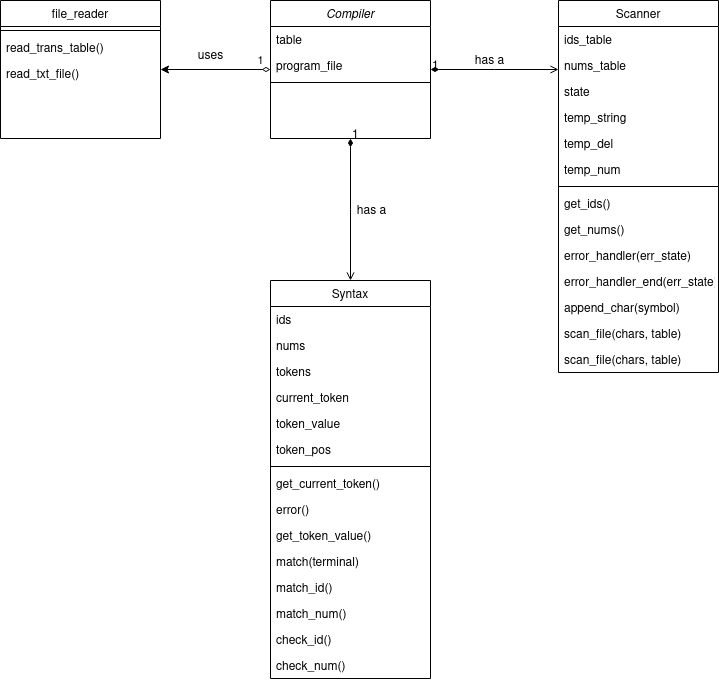

The diagram above was exported from draw.io. Its source (the exported page's mxGraphModel, read from the mxfile embedded in the PNG):
<mxGraphModel dx="2249" dy="757" grid="1" gridSize="10" guides="1" tooltips="1" connect="1" arrows="1" fold="1" page="1" pageScale="1" pageWidth="827" pageHeight="1169" math="0" shadow="0">
  <root>
    <mxCell id="WIyWlLk6GJQsqaUBKTNV-0" />
    <mxCell id="WIyWlLk6GJQsqaUBKTNV-1" parent="WIyWlLk6GJQsqaUBKTNV-0" />
    <mxCell id="60rlG5DVI8mUSwF2cBfh-12" value="1" style="edgeStyle=orthogonalEdgeStyle;rounded=0;orthogonalLoop=1;jettySize=auto;html=1;startArrow=diamondThin;startFill=0;" parent="WIyWlLk6GJQsqaUBKTNV-1" source="zkfFHV4jXpPFQw0GAbJ--0" target="zkfFHV4jXpPFQw0GAbJ--6" edge="1">
      <mxGeometry x="-0.8182" y="-9" relative="1" as="geometry">
        <mxPoint as="offset" />
      </mxGeometry>
    </mxCell>
    <mxCell id="zkfFHV4jXpPFQw0GAbJ--0" value="Compiler" style="swimlane;fontStyle=2;align=center;verticalAlign=top;childLayout=stackLayout;horizontal=1;startSize=26;horizontalStack=0;resizeParent=1;resizeLast=0;collapsible=1;marginBottom=0;rounded=0;shadow=0;strokeWidth=1;" parent="WIyWlLk6GJQsqaUBKTNV-1" vertex="1">
      <mxGeometry x="220" y="120" width="160" height="138" as="geometry">
        <mxRectangle x="230" y="140" width="160" height="26" as="alternateBounds" />
      </mxGeometry>
    </mxCell>
    <mxCell id="60rlG5DVI8mUSwF2cBfh-13" value="table" style="text;align=left;verticalAlign=top;spacingLeft=4;spacingRight=4;overflow=hidden;rotatable=0;points=[[0,0.5],[1,0.5]];portConstraint=eastwest;" parent="zkfFHV4jXpPFQw0GAbJ--0" vertex="1">
      <mxGeometry y="26" width="160" height="26" as="geometry" />
    </mxCell>
    <mxCell id="60rlG5DVI8mUSwF2cBfh-14" value="program_file" style="text;align=left;verticalAlign=top;spacingLeft=4;spacingRight=4;overflow=hidden;rotatable=0;points=[[0,0.5],[1,0.5]];portConstraint=eastwest;" parent="zkfFHV4jXpPFQw0GAbJ--0" vertex="1">
      <mxGeometry y="52" width="160" height="26" as="geometry" />
    </mxCell>
    <mxCell id="zkfFHV4jXpPFQw0GAbJ--4" value="" style="line;html=1;strokeWidth=1;align=left;verticalAlign=middle;spacingTop=-1;spacingLeft=3;spacingRight=3;rotatable=0;labelPosition=right;points=[];portConstraint=eastwest;" parent="zkfFHV4jXpPFQw0GAbJ--0" vertex="1">
      <mxGeometry y="78" width="160" height="8" as="geometry" />
    </mxCell>
    <mxCell id="zkfFHV4jXpPFQw0GAbJ--6" value="file_reader" style="swimlane;fontStyle=0;align=center;verticalAlign=top;childLayout=stackLayout;horizontal=1;startSize=26;horizontalStack=0;resizeParent=1;resizeLast=0;collapsible=1;marginBottom=0;rounded=0;shadow=0;strokeWidth=1;" parent="WIyWlLk6GJQsqaUBKTNV-1" vertex="1">
      <mxGeometry x="-50" y="120" width="160" height="138" as="geometry">
        <mxRectangle x="130" y="380" width="160" height="26" as="alternateBounds" />
      </mxGeometry>
    </mxCell>
    <mxCell id="zkfFHV4jXpPFQw0GAbJ--9" value="" style="line;html=1;strokeWidth=1;align=left;verticalAlign=middle;spacingTop=-1;spacingLeft=3;spacingRight=3;rotatable=0;labelPosition=right;points=[];portConstraint=eastwest;" parent="zkfFHV4jXpPFQw0GAbJ--6" vertex="1">
      <mxGeometry y="26" width="160" height="8" as="geometry" />
    </mxCell>
    <mxCell id="60rlG5DVI8mUSwF2cBfh-16" value="read_trans_table()" style="text;align=left;verticalAlign=top;spacingLeft=4;spacingRight=4;overflow=hidden;rotatable=0;points=[[0,0.5],[1,0.5]];portConstraint=eastwest;" parent="zkfFHV4jXpPFQw0GAbJ--6" vertex="1">
      <mxGeometry y="34" width="160" height="26" as="geometry" />
    </mxCell>
    <mxCell id="zkfFHV4jXpPFQw0GAbJ--11" value="read_txt_file()" style="text;align=left;verticalAlign=top;spacingLeft=4;spacingRight=4;overflow=hidden;rotatable=0;points=[[0,0.5],[1,0.5]];portConstraint=eastwest;" parent="zkfFHV4jXpPFQw0GAbJ--6" vertex="1">
      <mxGeometry y="60" width="160" height="26" as="geometry" />
    </mxCell>
    <mxCell id="zkfFHV4jXpPFQw0GAbJ--13" value="Syntax" style="swimlane;fontStyle=0;align=center;verticalAlign=top;childLayout=stackLayout;horizontal=1;startSize=26;horizontalStack=0;resizeParent=1;resizeLast=0;collapsible=1;marginBottom=0;rounded=0;shadow=0;strokeWidth=1;" parent="WIyWlLk6GJQsqaUBKTNV-1" vertex="1">
      <mxGeometry x="220" y="400" width="160" height="398" as="geometry">
        <mxRectangle x="340" y="380" width="170" height="26" as="alternateBounds" />
      </mxGeometry>
    </mxCell>
    <mxCell id="T4Ec6VgvDCpAd9oLg1FL-8" value="ids" style="text;align=left;verticalAlign=top;spacingLeft=4;spacingRight=4;overflow=hidden;rotatable=0;points=[[0,0.5],[1,0.5]];portConstraint=eastwest;" vertex="1" parent="zkfFHV4jXpPFQw0GAbJ--13">
      <mxGeometry y="26" width="160" height="26" as="geometry" />
    </mxCell>
    <mxCell id="T4Ec6VgvDCpAd9oLg1FL-9" value="nums" style="text;align=left;verticalAlign=top;spacingLeft=4;spacingRight=4;overflow=hidden;rotatable=0;points=[[0,0.5],[1,0.5]];portConstraint=eastwest;" vertex="1" parent="zkfFHV4jXpPFQw0GAbJ--13">
      <mxGeometry y="52" width="160" height="26" as="geometry" />
    </mxCell>
    <mxCell id="T4Ec6VgvDCpAd9oLg1FL-10" value="tokens" style="text;align=left;verticalAlign=top;spacingLeft=4;spacingRight=4;overflow=hidden;rotatable=0;points=[[0,0.5],[1,0.5]];portConstraint=eastwest;" vertex="1" parent="zkfFHV4jXpPFQw0GAbJ--13">
      <mxGeometry y="78" width="160" height="26" as="geometry" />
    </mxCell>
    <mxCell id="T4Ec6VgvDCpAd9oLg1FL-11" value="current_token" style="text;align=left;verticalAlign=top;spacingLeft=4;spacingRight=4;overflow=hidden;rotatable=0;points=[[0,0.5],[1,0.5]];portConstraint=eastwest;" vertex="1" parent="zkfFHV4jXpPFQw0GAbJ--13">
      <mxGeometry y="104" width="160" height="26" as="geometry" />
    </mxCell>
    <mxCell id="T4Ec6VgvDCpAd9oLg1FL-12" value="token_value" style="text;align=left;verticalAlign=top;spacingLeft=4;spacingRight=4;overflow=hidden;rotatable=0;points=[[0,0.5],[1,0.5]];portConstraint=eastwest;" vertex="1" parent="zkfFHV4jXpPFQw0GAbJ--13">
      <mxGeometry y="130" width="160" height="26" as="geometry" />
    </mxCell>
    <mxCell id="zkfFHV4jXpPFQw0GAbJ--14" value="token_pos" style="text;align=left;verticalAlign=top;spacingLeft=4;spacingRight=4;overflow=hidden;rotatable=0;points=[[0,0.5],[1,0.5]];portConstraint=eastwest;" parent="zkfFHV4jXpPFQw0GAbJ--13" vertex="1">
      <mxGeometry y="156" width="160" height="26" as="geometry" />
    </mxCell>
    <mxCell id="zkfFHV4jXpPFQw0GAbJ--15" value="" style="line;html=1;strokeWidth=1;align=left;verticalAlign=middle;spacingTop=-1;spacingLeft=3;spacingRight=3;rotatable=0;labelPosition=right;points=[];portConstraint=eastwest;" parent="zkfFHV4jXpPFQw0GAbJ--13" vertex="1">
      <mxGeometry y="182" width="160" height="8" as="geometry" />
    </mxCell>
    <mxCell id="T4Ec6VgvDCpAd9oLg1FL-13" value="get_current_token()" style="text;align=left;verticalAlign=top;spacingLeft=4;spacingRight=4;overflow=hidden;rotatable=0;points=[[0,0.5],[1,0.5]];portConstraint=eastwest;" vertex="1" parent="zkfFHV4jXpPFQw0GAbJ--13">
      <mxGeometry y="190" width="160" height="26" as="geometry" />
    </mxCell>
    <mxCell id="T4Ec6VgvDCpAd9oLg1FL-14" value="error()" style="text;align=left;verticalAlign=top;spacingLeft=4;spacingRight=4;overflow=hidden;rotatable=0;points=[[0,0.5],[1,0.5]];portConstraint=eastwest;" vertex="1" parent="zkfFHV4jXpPFQw0GAbJ--13">
      <mxGeometry y="216" width="160" height="26" as="geometry" />
    </mxCell>
    <mxCell id="T4Ec6VgvDCpAd9oLg1FL-19" value="get_token_value()" style="text;align=left;verticalAlign=top;spacingLeft=4;spacingRight=4;overflow=hidden;rotatable=0;points=[[0,0.5],[1,0.5]];portConstraint=eastwest;" vertex="1" parent="zkfFHV4jXpPFQw0GAbJ--13">
      <mxGeometry y="242" width="160" height="26" as="geometry" />
    </mxCell>
    <mxCell id="T4Ec6VgvDCpAd9oLg1FL-18" value="match(terminal)" style="text;align=left;verticalAlign=top;spacingLeft=4;spacingRight=4;overflow=hidden;rotatable=0;points=[[0,0.5],[1,0.5]];portConstraint=eastwest;" vertex="1" parent="zkfFHV4jXpPFQw0GAbJ--13">
      <mxGeometry y="268" width="160" height="26" as="geometry" />
    </mxCell>
    <mxCell id="T4Ec6VgvDCpAd9oLg1FL-17" value="match_id()" style="text;align=left;verticalAlign=top;spacingLeft=4;spacingRight=4;overflow=hidden;rotatable=0;points=[[0,0.5],[1,0.5]];portConstraint=eastwest;" vertex="1" parent="zkfFHV4jXpPFQw0GAbJ--13">
      <mxGeometry y="294" width="160" height="26" as="geometry" />
    </mxCell>
    <mxCell id="T4Ec6VgvDCpAd9oLg1FL-16" value="match_num()" style="text;align=left;verticalAlign=top;spacingLeft=4;spacingRight=4;overflow=hidden;rotatable=0;points=[[0,0.5],[1,0.5]];portConstraint=eastwest;" vertex="1" parent="zkfFHV4jXpPFQw0GAbJ--13">
      <mxGeometry y="320" width="160" height="26" as="geometry" />
    </mxCell>
    <mxCell id="T4Ec6VgvDCpAd9oLg1FL-15" value="check_id()" style="text;align=left;verticalAlign=top;spacingLeft=4;spacingRight=4;overflow=hidden;rotatable=0;points=[[0,0.5],[1,0.5]];portConstraint=eastwest;" vertex="1" parent="zkfFHV4jXpPFQw0GAbJ--13">
      <mxGeometry y="346" width="160" height="26" as="geometry" />
    </mxCell>
    <mxCell id="T4Ec6VgvDCpAd9oLg1FL-7" value="check_num()" style="text;align=left;verticalAlign=top;spacingLeft=4;spacingRight=4;overflow=hidden;rotatable=0;points=[[0,0.5],[1,0.5]];portConstraint=eastwest;" vertex="1" parent="zkfFHV4jXpPFQw0GAbJ--13">
      <mxGeometry y="372" width="160" height="26" as="geometry" />
    </mxCell>
    <mxCell id="zkfFHV4jXpPFQw0GAbJ--17" value="Scanner" style="swimlane;fontStyle=0;align=center;verticalAlign=top;childLayout=stackLayout;horizontal=1;startSize=26;horizontalStack=0;resizeParent=1;resizeLast=0;collapsible=1;marginBottom=0;rounded=0;shadow=0;strokeWidth=1;" parent="WIyWlLk6GJQsqaUBKTNV-1" vertex="1">
      <mxGeometry x="508" y="120" width="160" height="372" as="geometry">
        <mxRectangle x="550" y="140" width="160" height="26" as="alternateBounds" />
      </mxGeometry>
    </mxCell>
    <mxCell id="zkfFHV4jXpPFQw0GAbJ--18" value="ids_table" style="text;align=left;verticalAlign=top;spacingLeft=4;spacingRight=4;overflow=hidden;rotatable=0;points=[[0,0.5],[1,0.5]];portConstraint=eastwest;" parent="zkfFHV4jXpPFQw0GAbJ--17" vertex="1">
      <mxGeometry y="26" width="160" height="26" as="geometry" />
    </mxCell>
    <mxCell id="zkfFHV4jXpPFQw0GAbJ--19" value="nums_table" style="text;align=left;verticalAlign=top;spacingLeft=4;spacingRight=4;overflow=hidden;rotatable=0;points=[[0,0.5],[1,0.5]];portConstraint=eastwest;rounded=0;shadow=0;html=0;" parent="zkfFHV4jXpPFQw0GAbJ--17" vertex="1">
      <mxGeometry y="52" width="160" height="26" as="geometry" />
    </mxCell>
    <mxCell id="zkfFHV4jXpPFQw0GAbJ--20" value="state" style="text;align=left;verticalAlign=top;spacingLeft=4;spacingRight=4;overflow=hidden;rotatable=0;points=[[0,0.5],[1,0.5]];portConstraint=eastwest;rounded=0;shadow=0;html=0;" parent="zkfFHV4jXpPFQw0GAbJ--17" vertex="1">
      <mxGeometry y="78" width="160" height="26" as="geometry" />
    </mxCell>
    <mxCell id="zkfFHV4jXpPFQw0GAbJ--21" value="temp_string" style="text;align=left;verticalAlign=top;spacingLeft=4;spacingRight=4;overflow=hidden;rotatable=0;points=[[0,0.5],[1,0.5]];portConstraint=eastwest;rounded=0;shadow=0;html=0;" parent="zkfFHV4jXpPFQw0GAbJ--17" vertex="1">
      <mxGeometry y="104" width="160" height="26" as="geometry" />
    </mxCell>
    <mxCell id="zkfFHV4jXpPFQw0GAbJ--22" value="temp_del" style="text;align=left;verticalAlign=top;spacingLeft=4;spacingRight=4;overflow=hidden;rotatable=0;points=[[0,0.5],[1,0.5]];portConstraint=eastwest;rounded=0;shadow=0;html=0;" parent="zkfFHV4jXpPFQw0GAbJ--17" vertex="1">
      <mxGeometry y="130" width="160" height="26" as="geometry" />
    </mxCell>
    <mxCell id="60rlG5DVI8mUSwF2cBfh-0" value="temp_num" style="text;align=left;verticalAlign=top;spacingLeft=4;spacingRight=4;overflow=hidden;rotatable=0;points=[[0,0.5],[1,0.5]];portConstraint=eastwest;rounded=0;shadow=0;html=0;" parent="zkfFHV4jXpPFQw0GAbJ--17" vertex="1">
      <mxGeometry y="156" width="160" height="26" as="geometry" />
    </mxCell>
    <mxCell id="zkfFHV4jXpPFQw0GAbJ--23" value="" style="line;html=1;strokeWidth=1;align=left;verticalAlign=middle;spacingTop=-1;spacingLeft=3;spacingRight=3;rotatable=0;labelPosition=right;points=[];portConstraint=eastwest;" parent="zkfFHV4jXpPFQw0GAbJ--17" vertex="1">
      <mxGeometry y="182" width="160" height="8" as="geometry" />
    </mxCell>
    <mxCell id="zkfFHV4jXpPFQw0GAbJ--24" value="get_ids()" style="text;align=left;verticalAlign=top;spacingLeft=4;spacingRight=4;overflow=hidden;rotatable=0;points=[[0,0.5],[1,0.5]];portConstraint=eastwest;" parent="zkfFHV4jXpPFQw0GAbJ--17" vertex="1">
      <mxGeometry y="190" width="160" height="26" as="geometry" />
    </mxCell>
    <mxCell id="zkfFHV4jXpPFQw0GAbJ--25" value="get_nums()" style="text;align=left;verticalAlign=top;spacingLeft=4;spacingRight=4;overflow=hidden;rotatable=0;points=[[0,0.5],[1,0.5]];portConstraint=eastwest;" parent="zkfFHV4jXpPFQw0GAbJ--17" vertex="1">
      <mxGeometry y="216" width="160" height="26" as="geometry" />
    </mxCell>
    <mxCell id="60rlG5DVI8mUSwF2cBfh-1" value="error_handler(err_state)" style="text;align=left;verticalAlign=top;spacingLeft=4;spacingRight=4;overflow=hidden;rotatable=0;points=[[0,0.5],[1,0.5]];portConstraint=eastwest;" parent="zkfFHV4jXpPFQw0GAbJ--17" vertex="1">
      <mxGeometry y="242" width="160" height="26" as="geometry" />
    </mxCell>
    <mxCell id="60rlG5DVI8mUSwF2cBfh-2" value="error_handler_end(err_state)" style="text;align=left;verticalAlign=top;spacingLeft=4;spacingRight=4;overflow=hidden;rotatable=0;points=[[0,0.5],[1,0.5]];portConstraint=eastwest;" parent="zkfFHV4jXpPFQw0GAbJ--17" vertex="1">
      <mxGeometry y="268" width="160" height="26" as="geometry" />
    </mxCell>
    <mxCell id="60rlG5DVI8mUSwF2cBfh-3" value="append_char(symbol)" style="text;align=left;verticalAlign=top;spacingLeft=4;spacingRight=4;overflow=hidden;rotatable=0;points=[[0,0.5],[1,0.5]];portConstraint=eastwest;" parent="zkfFHV4jXpPFQw0GAbJ--17" vertex="1">
      <mxGeometry y="294" width="160" height="26" as="geometry" />
    </mxCell>
    <mxCell id="60rlG5DVI8mUSwF2cBfh-4" value="scan_file(chars, table)" style="text;align=left;verticalAlign=top;spacingLeft=4;spacingRight=4;overflow=hidden;rotatable=0;points=[[0,0.5],[1,0.5]];portConstraint=eastwest;" parent="zkfFHV4jXpPFQw0GAbJ--17" vertex="1">
      <mxGeometry y="320" width="160" height="26" as="geometry" />
    </mxCell>
    <mxCell id="60rlG5DVI8mUSwF2cBfh-5" value="scan_file(chars, table)" style="text;align=left;verticalAlign=top;spacingLeft=4;spacingRight=4;overflow=hidden;rotatable=0;points=[[0,0.5],[1,0.5]];portConstraint=eastwest;" parent="zkfFHV4jXpPFQw0GAbJ--17" vertex="1">
      <mxGeometry y="346" width="160" height="26" as="geometry" />
    </mxCell>
    <mxCell id="zkfFHV4jXpPFQw0GAbJ--26" value="" style="endArrow=open;shadow=0;strokeWidth=1;rounded=0;endFill=1;edgeStyle=elbowEdgeStyle;elbow=vertical;startArrow=diamondThin;startFill=1;" parent="WIyWlLk6GJQsqaUBKTNV-1" source="zkfFHV4jXpPFQw0GAbJ--0" target="zkfFHV4jXpPFQw0GAbJ--17" edge="1">
      <mxGeometry x="0.5" y="41" relative="1" as="geometry">
        <mxPoint x="380" y="192" as="sourcePoint" />
        <mxPoint x="540" y="192" as="targetPoint" />
        <mxPoint x="-40" y="32" as="offset" />
      </mxGeometry>
    </mxCell>
    <mxCell id="zkfFHV4jXpPFQw0GAbJ--27" value="1" style="resizable=0;align=left;verticalAlign=bottom;labelBackgroundColor=none;fontSize=12;" parent="zkfFHV4jXpPFQw0GAbJ--26" connectable="0" vertex="1">
      <mxGeometry x="-1" relative="1" as="geometry">
        <mxPoint y="4" as="offset" />
      </mxGeometry>
    </mxCell>
    <mxCell id="zkfFHV4jXpPFQw0GAbJ--29" value="has a" style="text;html=1;resizable=0;points=[];;align=center;verticalAlign=middle;labelBackgroundColor=none;rounded=0;shadow=0;strokeWidth=1;fontSize=12;" parent="zkfFHV4jXpPFQw0GAbJ--26" vertex="1" connectable="0">
      <mxGeometry x="0.5" y="49" relative="1" as="geometry">
        <mxPoint x="-38" y="40" as="offset" />
      </mxGeometry>
    </mxCell>
    <mxCell id="60rlG5DVI8mUSwF2cBfh-18" value="" style="endArrow=open;shadow=0;strokeWidth=1;rounded=0;endFill=1;edgeStyle=elbowEdgeStyle;elbow=vertical;startArrow=diamondThin;startFill=1;" parent="WIyWlLk6GJQsqaUBKTNV-1" source="zkfFHV4jXpPFQw0GAbJ--0" target="zkfFHV4jXpPFQw0GAbJ--13" edge="1">
      <mxGeometry x="0.5" y="41" relative="1" as="geometry">
        <mxPoint x="340" y="290" as="sourcePoint" />
        <mxPoint x="414" y="412" as="targetPoint" />
        <mxPoint x="-40" y="32" as="offset" />
      </mxGeometry>
    </mxCell>
    <mxCell id="60rlG5DVI8mUSwF2cBfh-19" value="1" style="resizable=0;align=left;verticalAlign=bottom;labelBackgroundColor=none;fontSize=12;" parent="60rlG5DVI8mUSwF2cBfh-18" connectable="0" vertex="1">
      <mxGeometry x="-1" relative="1" as="geometry">
        <mxPoint y="4" as="offset" />
      </mxGeometry>
    </mxCell>
    <mxCell id="60rlG5DVI8mUSwF2cBfh-20" value="has a" style="text;html=1;resizable=0;points=[];;align=center;verticalAlign=middle;labelBackgroundColor=none;rounded=0;shadow=0;strokeWidth=1;fontSize=12;" parent="60rlG5DVI8mUSwF2cBfh-18" vertex="1" connectable="0">
      <mxGeometry x="0.5" y="49" relative="1" as="geometry">
        <mxPoint x="-29" y="-35" as="offset" />
      </mxGeometry>
    </mxCell>
    <mxCell id="60rlG5DVI8mUSwF2cBfh-21" value="uses" style="text;html=1;resizable=0;points=[];;align=center;verticalAlign=middle;labelBackgroundColor=none;rounded=0;shadow=0;strokeWidth=1;fontSize=12;" parent="WIyWlLk6GJQsqaUBKTNV-1" vertex="1" connectable="0">
      <mxGeometry x="330" y="340" as="geometry">
        <mxPoint x="-171" y="-165" as="offset" />
      </mxGeometry>
    </mxCell>
  </root>
</mxGraphModel>